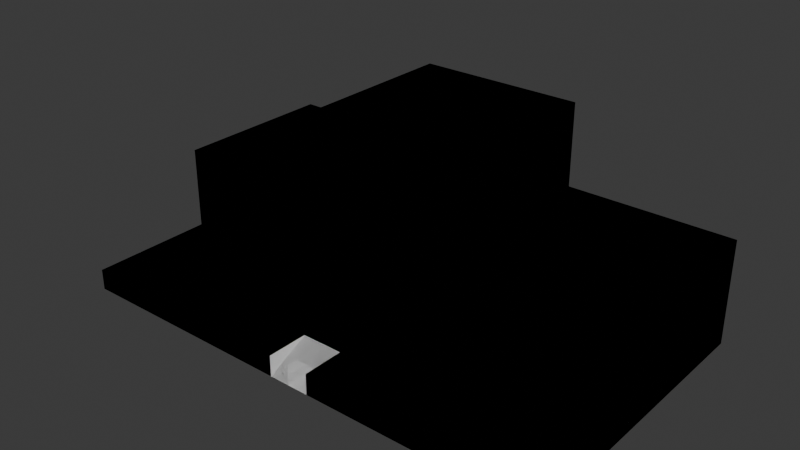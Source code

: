 # Source: casa_juventud.blend  (saved by Blender 4.2.66; exported with 4.5.12 LTS)
import bpy
from mathutils import Matrix  # noqa: F401  (used for matrix-valued properties, if any)

bpy.ops.wm.read_factory_settings(use_empty=True)
scene = bpy.context.scene
scene.name = 'Scene'

# ---- collections
col_collection = bpy.data.collections.new('Collection'); scene.collection.children.link(col_collection)

# ---- materials (node trees are filled in below, after node groups)
mat_facade = bpy.data.materials.new('Facade')
mat_facade.use_backface_culling = True
mat_garden = bpy.data.materials.new('Garden')
mat_garden.use_backface_culling = True
mat_door = bpy.data.materials.new('Door')
mat_door.use_backface_culling = True
mat_stone = bpy.data.materials.new('Stone')
mat_stone.use_backface_culling = True

# ---- material node trees
mat_facade.use_nodes = True; mat_facade.node_tree.nodes.clear()
_N = mat_facade.node_tree.nodes; _L = mat_facade.node_tree.links
n0 = _N.new('ShaderNodeBsdfPrincipled'); n0.name = 'Principled BSDF'; n0.location = (10, 300)
n0.inputs[0].default_value = (0.3813, 0.1095, 0.1095, 1.0)
n0.inputs[2].default_value = 1.0
n1 = _N.new('ShaderNodeOutputMaterial'); n1.name = 'Material Output'; n1.location = (300, 300)
_L.new(n0.outputs[0], n1.inputs[0])
n1.is_active_output = True
mat_garden.use_nodes = True; mat_garden.node_tree.nodes.clear()
_N = mat_garden.node_tree.nodes; _L = mat_garden.node_tree.links
n0 = _N.new('ShaderNodeBsdfPrincipled'); n0.name = 'Principled BSDF'; n0.location = (10, 300)
n0.inputs[0].default_value = (0.1144, 0.1946, 0.06848, 1.0)
n0.inputs[2].default_value = 1.0
n1 = _N.new('ShaderNodeOutputMaterial'); n1.name = 'Material Output'; n1.location = (300, 300)
_L.new(n0.outputs[0], n1.inputs[0])
n1.is_active_output = True
mat_door.use_nodes = True; mat_door.node_tree.nodes.clear()
_N = mat_door.node_tree.nodes; _L = mat_door.node_tree.links
n0 = _N.new('ShaderNodeBsdfPrincipled'); n0.name = 'Principled BSDF'; n0.location = (10, 300)
n0.inputs[0].default_value = (0.0, 0.0, 0.0, 1.0)
n0.inputs[2].default_value = 1.0
n1 = _N.new('ShaderNodeOutputMaterial'); n1.name = 'Material Output'; n1.location = (300, 300)
_L.new(n0.outputs[0], n1.inputs[0])
n1.is_active_output = True
mat_stone.use_nodes = True; mat_stone.node_tree.nodes.clear()
_N = mat_stone.node_tree.nodes; _L = mat_stone.node_tree.links
n0 = _N.new('ShaderNodeBsdfPrincipled'); n0.name = 'Principled BSDF'; n0.location = (10, 300)
n0.inputs[2].default_value = 1.0
n1 = _N.new('ShaderNodeOutputMaterial'); n1.name = 'Material Output'; n1.location = (300, 300)
_L.new(n0.outputs[0], n1.inputs[0])
n1.is_active_output = True

# ---- world
world_world = bpy.data.worlds.new('World'); scene.world = world_world
world_world.use_nodes = True; world_world.node_tree.nodes.clear()
_N = world_world.node_tree.nodes; _L = world_world.node_tree.links
n0 = _N.new('ShaderNodeOutputWorld'); n0.name = 'World Output'; n0.location = (300, 300)
n1 = _N.new('ShaderNodeBackground'); n1.name = 'Background'; n1.location = (10, 300)
n1.inputs[0].default_value = (0.05088, 0.05088, 0.05088, 1.0)
_L.new(n1.outputs[0], n0.inputs[0])
n0.is_active_output = True
world_world.color = (0.05088, 0.05088, 0.05088)
world_world.sun_shadow_jitter_overblur = 0.0

# ---- meshes
me_plane = bpy.data.meshes.new('Plane')
me_plane.from_pydata([(3.0, 2.0, 1.25), (3.0, 0.0, 1.25), (-3.0, 2.0, 0.25), (3.0, 2.0, 0.25), (-3.0, 0.0, 0.25), (3.0, 0.0, 0.25), (-3.0, 2.0, 1.25), (-3.0, 0.0, 1.25), (1.0, 2.0, 1.25), (-1.0, 2.0, 1.25), (1.0, 2.0, 0.25), (1.0, 0.0, 0.25), (-1.0, 0.0, 0.25), (1.0, 0.0, 1.25), (-1.0, 0.0, 1.25), (1.0, 2.0, 2.25), (-1.0, 2.0, 2.25), (1.0, 0.0, 2.25), (-1.0, 0.0, 2.25), (0.75, 2.0, 1.25), (0.5, 2.0, 1.25), (0.25, 2.0, 1.25), (0.0, 2.0, 1.25), (-0.25, 2.0, 1.25), (-0.5, 2.0, 1.25), (-0.75, 2.0, 1.25), (0.75, 0.0, 0.25), (0.5, 0.0, 0.25), (0.25, 0.0, 0.25), (0.0, 0.0, 0.25), (-0.25, 0.0, 0.25), (-0.5, 0.0, 0.25), (-0.75, 0.0, 0.25), (0.75, 0.0, 1.25), (0.5, 0.0, 1.25), (0.25, 0.0, 1.25), (0.0, 0.0, 1.25), (-0.25, 0.0, 1.25), (-0.5, 0.0, 1.25), (-0.75, 0.0, 1.25), (0.75, 2.0, 2.25), (0.5, 2.0, 2.25), (0.25, 2.0, 2.25), (0.0, 2.0, 2.25), (-0.25, 2.0, 2.25), (-0.5, 2.0, 2.25), (-0.75, 2.0, 2.25), (0.75, 0.0, 2.25), (0.5, 0.0, 2.25), (0.25, 0.0, 2.25), (0.0, 0.0, 2.25), (-0.25, 0.0, 2.25), (-0.5, 0.0, 2.25), (-0.75, 0.0, 2.25), (-3.0, 2.0, 0.5), (-3.0, 2.0, 0.75), (-3.0, 2.0, 1.0), (3.0, 2.0, 1.0), (3.0, 2.0, 0.75), (3.0, 2.0, 0.5), (3.0, 0.0, 0.5), (3.0, 0.0, 0.75), (3.0, 0.0, 1.0), (-3.0, 0.0, 1.0), (-3.0, 0.0, 0.75), (-3.0, 0.0, 0.5), (-1.0, 0.0, 0.5), (-1.0, 0.0, 0.75), (-1.0, 0.0, 1.0), (1.0, 0.0, 0.5), (1.0, 0.0, 0.75), (1.0, 0.0, 1.0), (1.0, 2.0, 0.5), (1.0, 2.0, 0.75), (1.0, 2.0, 1.0), (-1.0, 2.0, 1.0), (0.75, 2.0, 1.0), (0.5, 2.0, 1.0), (0.25, 2.0, 1.0), (0.0, 2.0, 1.0), (-0.25, 2.0, 1.0), (-0.5, 2.0, 1.0), (-0.75, 2.0, 1.0), (-0.75, 0.0, 0.5), (-0.75, 0.0, 0.75), (-0.75, 0.0, 1.0), (-0.5, 0.0, 0.5), (-0.5, 0.0, 0.75), (-0.5, 0.0, 1.0), (-0.25, 0.0, 0.5), (-0.25, 0.0, 0.75), (-0.25, 0.0, 1.0), (0.0, 0.0, 0.5), (0.0, 0.0, 0.75), (0.0, 0.0, 1.0), (0.25, 0.0, 0.5), (0.25, 0.0, 0.75), (0.25, 0.0, 1.0), (0.5, 0.0, 0.5), (0.5, 0.0, 0.75), (0.5, 0.0, 1.0), (0.75, 0.0, 0.5), (0.75, 0.0, 0.75), (0.75, 0.0, 1.0), (3.0, 2.0, 0.0), (3.0, 0.0, 0.0), (-3.0, 2.0, 0.0), (-3.0, 0.0, 0.0), (-3.0, -1.5, 0.25), (3.0, -1.5, 0.25), (1.0, -1.5, 0.25), (-1.0, -1.5, 0.25), (0.75, -1.5, 0.25), (0.5, -1.5, 0.25), (0.25, -1.5, 0.25), (-0.25, -1.5, 0.25), (-0.5, -1.5, 0.25), (-0.75, -1.5, 0.25), (-3.0, -1.5, 0.0), (3.0, -1.5, 0.0), (-1.0, -1.5, 0.0), (1.0, -1.5, 0.0), (0.75, -1.5, 0.0), (0.5, -1.5, 0.0), (0.25, -1.5, 0.0), (-0.25, -1.5, 0.0), (-0.5, -1.5, 0.0), (-0.75, -1.5, 0.0), (0.5, -1.25, 0.25), (0.5, -1.0, 0.25), (0.5, -0.75, 0.25), (0.5, -0.5, 0.25), (0.5, -0.25, 0.25), (0.25, -0.25, 0.25), (0.25, -0.5, 0.25), (0.25, -0.75, 0.25), (0.25, -1.0, 0.25), (0.25, -1.25, 0.25), (-0.5, -1.25, 0.25), (-0.5, -1.0, 0.25), (-0.5, -0.75, 0.25), (-0.5, -0.5, 0.25), (-0.5, -0.25, 0.25), (-0.75, -0.25, 0.25), (-0.75, -0.5, 0.25), (-0.75, -0.75, 0.25), (-0.75, -1.0, 0.25), (-0.75, -1.25, 0.25), (0.0, -0.25, 0.25), (0.0, -0.5, 0.25), (0.0, -0.75, 0.25), (0.0, -1.0, 0.25), (0.0, -1.5, 0.0), (1.0, -1.25, 0.25), (1.0, -1.0, 0.25), (1.0, -0.75, 0.25), (1.0, -0.5, 0.25), (1.0, -0.25, 0.25), (0.75, -0.25, 0.25), (0.75, -0.5, 0.25), (0.75, -0.75, 0.25), (0.75, -1.0, 0.25), (0.75, -1.25, 0.25), (3.0, -1.25, 0.25), (3.0, -1.0, 0.25), (3.0, -0.75, 0.25), (3.0, -0.5, 0.25), (3.0, -0.25, 0.25), (-1.0, -1.25, 0.25), (-1.0, -1.0, 0.25), (-1.0, -0.75, 0.25), (-1.0, -0.5, 0.25), (-1.0, -0.25, 0.25), (-3.0, -0.25, 0.25), (-3.0, -0.5, 0.25), (-3.0, -0.75, 0.25), (-3.0, -1.0, 0.25), (-3.0, -1.25, 0.25), (-0.25, -0.25, 0.25), (-0.25, -0.5, 0.25), (-0.25, -0.75, 0.25), (-0.25, -1.0, 0.25), (-0.25, -1.25, 0.25), (-3.0, -0.25, 0.0), (-3.0, -0.5, 0.0), (-3.0, -0.75, 0.0), (-3.0, -1.0, 0.0), (-3.0, -1.25, 0.0), (3.0, -0.25, 0.0), (3.0, -0.5, 0.0), (3.0, -0.75, 0.0), (3.0, -1.0, 0.0), (3.0, -1.25, 0.0)], [], [(147, 168, 111, 117), (13, 1, 0, 8), (75, 56, 6, 9), (71, 62, 1, 13), (56, 63, 7, 6), (62, 57, 0, 1), (63, 68, 14, 7), (103, 71, 13, 33), (57, 74, 8, 0), (82, 75, 9, 25), (7, 14, 9, 6), (13, 8, 15, 17), (168, 177, 108, 111), (44, 51, 50, 43), (33, 13, 17, 47), (25, 9, 16, 46), (9, 14, 18, 16), (8, 19, 40, 15), (19, 20, 41, 40), (20, 21, 42, 41), (21, 22, 43, 42), (22, 23, 44, 43), (23, 24, 45, 44), (24, 25, 46, 45), (14, 39, 53, 18), (39, 38, 52, 53), (38, 37, 51, 52), (37, 36, 50, 51), (36, 35, 49, 50), (35, 34, 48, 49), (34, 33, 47, 48), (16, 18, 53, 46), (46, 53, 52, 45), (45, 52, 51, 44), (163, 153, 110, 109), (153, 162, 112, 110), (138, 147, 117, 116), (128, 137, 114, 113), (4, 2, 106, 107), (3, 5, 105, 104), (74, 76, 19, 8), (76, 77, 20, 19), (77, 78, 21, 20), (78, 79, 22, 21), (79, 80, 23, 22), (80, 81, 24, 23), (81, 82, 25, 24), (68, 85, 39, 14), (85, 88, 38, 39), (88, 91, 37, 38), (91, 94, 36, 37), (94, 97, 35, 36), (97, 100, 34, 35), (100, 103, 33, 34), (43, 50, 49, 42), (42, 49, 48, 41), (17, 15, 40, 47), (41, 48, 47, 40), (27, 26, 101, 98), (98, 101, 102, 99), (99, 102, 103, 100), (28, 27, 98, 95), (95, 98, 99, 96), (96, 99, 100, 97), (29, 28, 95, 92), (92, 95, 96, 93), (93, 96, 97, 94), (30, 29, 92, 89), (89, 92, 93, 90), (90, 93, 94, 91), (31, 30, 89, 86), (86, 89, 90, 87), (87, 90, 91, 88), (32, 31, 86, 83), (83, 86, 87, 84), (84, 87, 88, 85), (12, 32, 83, 66), (66, 83, 84, 67), (67, 84, 85, 68), (3, 10, 72, 59), (59, 72, 73, 58), (58, 73, 74, 57), (26, 11, 69, 101), (101, 69, 70, 102), (102, 70, 71, 103), (4, 12, 66, 65), (65, 66, 67, 64), (64, 67, 68, 63), (5, 3, 59, 60), (60, 59, 58, 61), (61, 58, 57, 62), (2, 4, 65, 54), (54, 65, 64, 55), (55, 64, 63, 56), (11, 5, 60, 69), (69, 60, 61, 70), (70, 61, 62, 71), (162, 128, 113, 112), (182, 138, 116, 115), (183, 173, 4, 107), (192, 163, 109, 119), (116, 117, 127, 126), (113, 114, 124, 123), (110, 112, 122, 121), (115, 116, 126, 125), (112, 113, 123, 122), (120, 127, 117, 111), (111, 108, 118, 120), (110, 121, 119, 109), (105, 5, 167, 188), (188, 167, 166, 189), (189, 166, 165, 190), (190, 165, 164, 191), (191, 164, 163, 192), (118, 108, 177, 187), (187, 177, 176, 186), (186, 176, 175, 185), (185, 175, 174, 184), (184, 174, 173, 183), (30, 31, 142, 178), (178, 142, 141, 179), (179, 141, 140, 180), (180, 140, 139, 181), (181, 139, 138, 182), (26, 27, 132, 158), (158, 132, 131, 159), (159, 131, 130, 160), (160, 130, 129, 161), (161, 129, 128, 162), (27, 28, 133, 132), (132, 133, 134, 131), (131, 134, 135, 130), (130, 135, 136, 129), (129, 136, 137, 128), (31, 32, 143, 142), (142, 143, 144, 141), (141, 144, 145, 140), (140, 145, 146, 139), (139, 146, 147, 138), (28, 29, 148, 133), (133, 148, 149, 134), (134, 149, 150, 135), (135, 150, 151, 136), (182, 115, 125, 181), (11, 26, 158, 157), (157, 158, 159, 156), (156, 159, 160, 155), (155, 160, 161, 154), (154, 161, 162, 153), (5, 11, 157, 167), (167, 157, 156, 166), (166, 156, 155, 165), (165, 155, 154, 164), (164, 154, 153, 163), (12, 4, 173, 172), (172, 173, 174, 171), (171, 174, 175, 170), (170, 175, 176, 169), (169, 176, 177, 168), (29, 30, 178, 148), (148, 178, 179, 149), (149, 179, 180, 150), (150, 180, 181, 151), (137, 136, 124, 114), (32, 12, 172, 143), (143, 172, 171, 144), (144, 171, 170, 145), (145, 170, 169, 146), (146, 169, 168, 147), (151, 181, 125, 152), (151, 152, 124, 136)])
me_plane.polygons.foreach_set('material_index', [1, 0, 0, 0, 0, 0, 0, 0, 0, 0, 0, 0, 1, 0, 0, 0, 0, 0, 0, 0, 0, 0, 0, 0, 0, 0, 0, 0, 0, 0, 0, 0, 0, 0, 1, 1, 1, 1, 3, 3, 0, 0, 0, 0, 0, 0, 0, 0, 0, 0, 0, 0, 0, 0, 0, 0, 0, 0, 0, 0, 0, 0, 0, 0, 2, 2, 0, 2, 2, 0, 0, 0, 0, 0, 0, 0, 0, 0, 0, 0, 0, 0, 0, 0, 0, 0, 0, 0, 0, 0, 0, 0, 0, 0, 0, 0, 0, 1, 1, 3, 3, 3, 3, 3, 3, 3, 3, 3, 3, 3, 3, 3, 3, 3, 3, 3, 3, 3, 3, 3, 3, 3, 3, 1, 3, 3, 3, 3, 1, 3, 3, 3, 3, 1, 3, 3, 3, 3, 1, 3, 3, 3, 3, 3, 3, 3, 3, 3, 1, 3, 3, 3, 3, 1, 3, 3, 3, 3, 1, 3, 3, 3, 3, 3, 3, 3, 3, 3, 1, 3, 3])
_uv = me_plane.uv_layers.new(name='UVMap')
_uv.uv.foreach_set('vector', [0.375, 0.5, 0.3333, 0.5, 0.3333, 0.5, 0.375, 0.5, 0.6667, 0.5, 1.0, 0.5, 1.0, 1.0, 0.6667, 1.0, 0.3333, 1.0, 0.0, 1.0, 0.0, 1.0, 0.3333, 1.0, 0.6667, 0.5, 1.0, 0.5, 1.0, 0.5, 0.6667, 0.5, 0.0, 1.0, 0.0, 0.5, 0.0, 0.5, 0.0, 1.0, 1.0, 0.5, 1.0, 1.0, 1.0, 1.0, 1.0, 0.5, 0.0, 0.5, 0.3333, 0.5, 0.3333, 0.5, 0.0, 0.5, 0.625, 0.5, 0.6667, 0.5, 0.6667, 0.5, 0.625, 0.5, 1.0, 1.0, 0.6667, 1.0, 0.6667, 1.0, 1.0, 1.0, 0.375, 1.0, 0.3333, 1.0, 0.3333, 1.0, 0.375, 1.0, 0.0, 0.5, 0.3333, 0.5, 0.3333, 1.0, 0.0, 1.0, 0.6667, 0.5, 0.6667, 1.0, 0.6667, 1.0, 0.6667, 0.5, 0.3333, 0.5, 0.0, 0.5, 0.0, 0.5, 0.3333, 0.5, 0.4583, 1.0, 0.4583, 0.5, 0.5, 0.5, 0.5, 1.0, 0.625, 0.5, 0.6667, 0.5, 0.6667, 0.5, 0.625, 0.5, 0.375, 1.0, 0.3333, 1.0, 0.3333, 1.0, 0.375, 1.0, 0.3333, 1.0, 0.3333, 0.5, 0.3333, 0.5, 0.3333, 1.0, 0.6667, 1.0, 0.625, 1.0, 0.625, 1.0, 0.6667, 1.0, 0.625, 1.0, 0.5833, 1.0, 0.5833, 1.0, 0.625, 1.0, 0.5833, 1.0, 0.5417, 1.0, 0.5417, 1.0, 0.5833, 1.0, 0.5417, 1.0, 0.5, 1.0, 0.5, 1.0, 0.5417, 1.0, 0.5, 1.0, 0.4583, 1.0, 0.4583, 1.0, 0.5, 1.0, 0.4583, 1.0, 0.4167, 1.0, 0.4167, 1.0, 0.4583, 1.0, 0.4167, 1.0, 0.375, 1.0, 0.375, 1.0, 0.4167, 1.0, 0.3333, 0.5, 0.375, 0.5, 0.375, 0.5, 0.3333, 0.5, 0.375, 0.5, 0.4167, 0.5, 0.4167, 0.5, 0.375, 0.5, 0.4167, 0.5, 0.4583, 0.5, 0.4583, 0.5, 0.4167, 0.5, 0.4583, 0.5, 0.5, 0.5, 0.5, 0.5, 0.4583, 0.5, 0.5, 0.5, 0.5417, 0.5, 0.5417, 0.5, 0.5, 0.5, 0.5417, 0.5, 0.5833, 0.5, 0.5833, 0.5, 0.5417, 0.5, 0.5833, 0.5, 0.625, 0.5, 0.625, 0.5, 0.5833, 0.5, 0.3333, 1.0, 0.3333, 0.5, 0.375, 0.5, 0.375, 1.0, 0.375, 1.0, 0.375, 0.5, 0.4167, 0.5, 0.4167, 1.0, 0.4167, 1.0, 0.4167, 0.5, 0.4583, 0.5, 0.4583, 1.0, 1.0, 0.5, 0.6667, 0.5, 0.6667, 0.5, 1.0, 0.5, 0.6667, 0.5, 0.625, 0.5, 0.625, 0.5, 0.6667, 0.5, 0.4167, 0.5, 0.375, 0.5, 0.375, 0.5, 0.4167, 0.5, 0.5833, 0.5, 0.5417, 0.5, 0.5417, 0.5, 0.5833, 0.5, 0.0, 0.5, 0.0, 1.0, 0.0, 1.0, 0.0, 0.5, 1.0, 1.0, 1.0, 0.5, 1.0, 0.5, 1.0, 1.0, 0.6667, 1.0, 0.625, 1.0, 0.625, 1.0, 0.6667, 1.0, 0.625, 1.0, 0.5833, 1.0, 0.5833, 1.0, 0.625, 1.0, 0.5833, 1.0, 0.5417, 1.0, 0.5417, 1.0, 0.5833, 1.0, 0.5417, 1.0, 0.5, 1.0, 0.5, 1.0, 0.5417, 1.0, 0.5, 1.0, 0.4583, 1.0, 0.4583, 1.0, 0.5, 1.0, 0.4583, 1.0, 0.4167, 1.0, 0.4167, 1.0, 0.4583, 1.0, 0.4167, 1.0, 0.375, 1.0, 0.375, 1.0, 0.4167, 1.0, 0.3333, 0.5, 0.375, 0.5, 0.375, 0.5, 0.3333, 0.5, 0.375, 0.5, 0.4167, 0.5, 0.4167, 0.5, 0.375, 0.5, 0.4167, 0.5, 0.4583, 0.5, 0.4583, 0.5, 0.4167, 0.5, 0.4583, 0.5, 0.5, 0.5, 0.5, 0.5, 0.4583, 0.5, 0.5, 0.5, 0.5417, 0.5, 0.5417, 0.5, 0.5, 0.5, 0.5417, 0.5, 0.5833, 0.5, 0.5833, 0.5, 0.5417, 0.5, 0.5833, 0.5, 0.625, 0.5, 0.625, 0.5, 0.5833, 0.5, 0.5, 1.0, 0.5, 0.5, 0.5417, 0.5, 0.5417, 1.0, 0.5417, 1.0, 0.5417, 0.5, 0.5833, 0.5, 0.5833, 1.0, 0.6667, 0.5, 0.6667, 1.0, 0.625, 1.0, 0.625, 0.5, 0.5833, 1.0, 0.5833, 0.5, 0.625, 0.5, 0.625, 1.0, 0.5833, 0.5, 0.625, 0.5, 0.625, 0.5, 0.5833, 0.5, 0.5833, 0.5, 0.625, 0.5, 0.625, 0.5, 0.5833, 0.5, 0.5833, 0.5, 0.625, 0.5, 0.625, 0.5, 0.5833, 0.5, 0.5417, 0.5, 0.5833, 0.5, 0.5833, 0.5, 0.5417, 0.5, 0.5417, 0.5, 0.5833, 0.5, 0.5833, 0.5, 0.5417, 0.5, 0.5417, 0.5, 0.5833, 0.5, 0.5833, 0.5, 0.5417, 0.5, 0.5, 0.5, 0.5417, 0.5, 0.5417, 0.5, 0.5, 0.5, 0.5, 0.5, 0.5417, 0.5, 0.5417, 0.5, 0.5, 0.5, 0.5, 0.5, 0.5417, 0.5, 0.5417, 0.5, 0.5, 0.5, 0.4583, 0.5, 0.5, 0.5, 0.5, 0.5, 0.4583, 0.5, 0.4583, 0.5, 0.5, 0.5, 0.5, 0.5, 0.4583, 0.5, 0.4583, 0.5, 0.5, 0.5, 0.5, 0.5, 0.4583, 0.5, 0.4167, 0.5, 0.4583, 0.5, 0.4583, 0.5, 0.4167, 0.5, 0.4167, 0.5, 0.4583, 0.5, 0.4583, 0.5, 0.4167, 0.5, 0.4167, 0.5, 0.4583, 0.5, 0.4583, 0.5, 0.4167, 0.5, 0.375, 0.5, 0.4167, 0.5, 0.4167, 0.5, 0.375, 0.5, 0.375, 0.5, 0.4167, 0.5, 0.4167, 0.5, 0.375, 0.5, 0.375, 0.5, 0.4167, 0.5, 0.4167, 0.5, 0.375, 0.5, 0.3333, 0.5, 0.375, 0.5, 0.375, 0.5, 0.3333, 0.5, 0.3333, 0.5, 0.375, 0.5, 0.375, 0.5, 0.3333, 0.5, 0.3333, 0.5, 0.375, 0.5, 0.375, 0.5, 0.3333, 0.5, 1.0, 1.0, 0.6667, 1.0, 0.6667, 1.0, 1.0, 1.0, 1.0, 1.0, 0.6667, 1.0, 0.6667, 1.0, 1.0, 1.0, 1.0, 1.0, 0.6667, 1.0, 0.6667, 1.0, 1.0, 1.0, 0.625, 0.5, 0.6667, 0.5, 0.6667, 0.5, 0.625, 0.5, 0.625, 0.5, 0.6667, 0.5, 0.6667, 0.5, 0.625, 0.5, 0.625, 0.5, 0.6667, 0.5, 0.6667, 0.5, 0.625, 0.5, 0.0, 0.5, 0.3333, 0.5, 0.3333, 0.5, 0.0, 0.5, 0.0, 0.5, 0.3333, 0.5, 0.3333, 0.5, 0.0, 0.5, 0.0, 0.5, 0.3333, 0.5, 0.3333, 0.5, 0.0, 0.5, 1.0, 0.5, 1.0, 1.0, 1.0, 1.0, 1.0, 0.5, 1.0, 0.5, 1.0, 1.0, 1.0, 1.0, 1.0, 0.5, 1.0, 0.5, 1.0, 1.0, 1.0, 1.0, 1.0, 0.5, 0.0, 1.0, 0.0, 0.5, 0.0, 0.5, 0.0, 1.0, 0.0, 1.0, 0.0, 0.5, 0.0, 0.5, 0.0, 1.0, 0.0, 1.0, 0.0, 0.5, 0.0, 0.5, 0.0, 1.0, 0.6667, 0.5, 1.0, 0.5, 1.0, 0.5, 0.6667, 0.5, 0.6667, 0.5, 1.0, 0.5, 1.0, 0.5, 0.6667, 0.5, 0.6667, 0.5, 1.0, 0.5, 1.0, 0.5, 0.6667, 0.5, 0.625, 0.5, 0.5833, 0.5, 0.5833, 0.5, 0.625, 0.5, 0.4583, 0.5, 0.4167, 0.5, 0.4167, 0.5, 0.4583, 0.5, 0.0, 0.4167, 0.0, 0.5, 0.0, 0.5, 0.0, 0.5, 0.1667, 0.08333, 1.0, 0.5, 1.0, 0.5, 0.0, 0.0, 0.4167, 0.5, 0.375, 0.5, 0.375, 0.5, 0.4167, 0.5, 0.5833, 0.5, 0.5417, 0.5, 0.5417, 0.5, 0.5833, 0.5, 0.6667, 0.5, 0.625, 0.5, 0.625, 0.5, 0.6667, 0.5, 0.4583, 0.5, 0.4167, 0.5, 0.4167, 0.5, 0.4583, 0.5, 0.625, 0.5, 0.5833, 0.5, 0.5833, 0.5, 0.625, 0.5, 0.0, 0.0, 0.375, 0.5, 0.375, 0.5, 0.3333, 0.5, 0.3333, 0.5, 0.0, 0.5, 0.0, 0.0, 0.0, 0.0, 0.6667, 0.5, 0.6667, 0.5, 0.0, 0.0, 1.0, 0.5, 1.0, 0.5, 1.0, 0.5, 1.0, 0.5, 0.8333, 0.4167, 0.8333, 0.4167, 1.0, 0.5, 1.0, 0.5, 0.6667, 0.3333, 0.6667, 0.3333, 1.0, 0.5, 1.0, 0.5, 0.5, 0.25, 0.5, 0.25, 1.0, 0.5, 1.0, 0.5, 0.3333, 0.1667, 0.3333, 0.1667, 1.0, 0.5, 1.0, 0.5, 0.1667, 0.08333, 0.0, 0.0, 0.0, 0.5, 0.0, 0.5, 0.0, 0.08333, 0.0, 0.08333, 0.0, 0.5, 0.0, 0.5, 0.0, 0.1667, 0.0, 0.1667, 0.0, 0.5, 0.0, 0.5, 0.0, 0.25, 0.0, 0.25, 0.0, 0.5, 0.0, 0.5, 0.0, 0.3333, 0.0, 0.3333, 0.0, 0.5, 0.0, 0.5, 0.0, 0.4167, 0.4583, 0.5, 0.4167, 0.5, 0.4167, 0.5, 0.4583, 0.5, 0.4583, 0.5, 0.4167, 0.5, 0.4167, 0.5, 0.4583, 0.5, 0.4583, 0.5, 0.4167, 0.5, 0.4167, 0.5, 0.4583, 0.5, 0.4583, 0.5, 0.4167, 0.5, 0.4167, 0.5, 0.4583, 0.5, 0.4583, 0.5, 0.4167, 0.5, 0.4167, 0.5, 0.4583, 0.5, 0.625, 0.5, 0.5833, 0.5, 0.5833, 0.5, 0.625, 0.5, 0.625, 0.5, 0.5833, 0.5, 0.5833, 0.5, 0.625, 0.5, 0.625, 0.5, 0.5833, 0.5, 0.5833, 0.5, 0.625, 0.5, 0.625, 0.5, 0.5833, 0.5, 0.5833, 0.5, 0.625, 0.5, 0.625, 0.5, 0.5833, 0.5, 0.5833, 0.5, 0.625, 0.5, 0.5833, 0.5, 0.5417, 0.5, 0.5417, 0.5, 0.5833, 0.5, 0.5833, 0.5, 0.5417, 0.5, 0.5417, 0.5, 0.5833, 0.5, 0.5833, 0.5, 0.5417, 0.5, 0.5417, 0.5, 0.5833, 0.5, 0.5833, 0.5, 0.5417, 0.5, 0.5417, 0.5, 0.5833, 0.5, 0.5833, 0.5, 0.5417, 0.5, 0.5417, 0.5, 0.5833, 0.5, 0.4167, 0.5, 0.375, 0.5, 0.375, 0.5, 0.4167, 0.5, 0.4167, 0.5, 0.375, 0.5, 0.375, 0.5, 0.4167, 0.5, 0.4167, 0.5, 0.375, 0.5, 0.375, 0.5, 0.4167, 0.5, 0.4167, 0.5, 0.375, 0.5, 0.375, 0.5, 0.4167, 0.5, 0.4167, 0.5, 0.375, 0.5, 0.375, 0.5, 0.4167, 0.5, 0.5417, 0.5, 0.5, 0.5, 0.5, 0.5, 0.5417, 0.5, 0.5417, 0.5, 0.5, 0.5, 0.5, 0.5, 0.5417, 0.5, 0.5417, 0.5, 0.5, 0.5, 0.5, 0.5, 0.5417, 0.5, 0.5417, 0.5, 0.5, 0.5, 0.5, 0.5, 0.5417, 0.5, 0.4583, 0.5, 0.4583, 0.5, 0.4583, 0.5, 0.4583, 0.5, 0.6667, 0.5, 0.625, 0.5, 0.625, 0.5, 0.6667, 0.5, 0.6667, 0.5, 0.625, 0.5, 0.625, 0.5, 0.6667, 0.5, 0.6667, 0.5, 0.625, 0.5, 0.625, 0.5, 0.6667, 0.5, 0.6667, 0.5, 0.625, 0.5, 0.625, 0.5, 0.6667, 0.5, 0.6667, 0.5, 0.625, 0.5, 0.625, 0.5, 0.6667, 0.5, 1.0, 0.5, 0.6667, 0.5, 0.6667, 0.5, 1.0, 0.5, 1.0, 0.5, 0.6667, 0.5, 0.6667, 0.5, 1.0, 0.5, 1.0, 0.5, 0.6667, 0.5, 0.6667, 0.5, 1.0, 0.5, 1.0, 0.5, 0.6667, 0.5, 0.6667, 0.5, 1.0, 0.5, 1.0, 0.5, 0.6667, 0.5, 0.6667, 0.5, 1.0, 0.5, 0.3333, 0.5, 0.0, 0.5, 0.0, 0.5, 0.3333, 0.5, 0.3333, 0.5, 0.0, 0.5, 0.0, 0.5, 0.3333, 0.5, 0.3333, 0.5, 0.0, 0.5, 0.0, 0.5, 0.3333, 0.5, 0.3333, 0.5, 0.0, 0.5, 0.0, 0.5, 0.3333, 0.5, 0.3333, 0.5, 0.0, 0.5, 0.0, 0.5, 0.3333, 0.5, 0.5, 0.5, 0.4583, 0.5, 0.4583, 0.5, 0.5, 0.5, 0.5, 0.5, 0.4583, 0.5, 0.4583, 0.5, 0.5, 0.5, 0.5, 0.5, 0.4583, 0.5, 0.4583, 0.5, 0.5, 0.5, 0.5, 0.5, 0.4583, 0.5, 0.4583, 0.5, 0.5, 0.5, 0.5417, 0.5, 0.5417, 0.5, 0.5417, 0.5, 0.5417, 0.5, 0.375, 0.5, 0.3333, 0.5, 0.3333, 0.5, 0.375, 0.5, 0.375, 0.5, 0.3333, 0.5, 0.3333, 0.5, 0.375, 0.5, 0.375, 0.5, 0.3333, 0.5, 0.3333, 0.5, 0.375, 0.5, 0.375, 0.5, 0.3333, 0.5, 0.3333, 0.5, 0.375, 0.5, 0.375, 0.5, 0.3333, 0.5, 0.3333, 0.5, 0.375, 0.5, 0.5, 0.5, 0.4583, 0.5, 0.4583, 0.5, 0.0, 0.0, 0.5, 0.5, 0.0, 0.0, 0.5417, 0.5, 0.5417, 0.5])
me_plane.materials.append(mat_facade)
me_plane.materials.append(mat_garden)
me_plane.materials.append(mat_door)
me_plane.materials.append(mat_stone)
me_plane.update()
me_plane_001 = bpy.data.meshes.new('Plane.001')
me_plane_001.from_pydata([(3.0, 2.0, 1.25), (3.0, 0.0, 1.25), (3.0, 2.0, 0.25), (-3.0, 0.0, 0.25), (3.0, 0.0, 0.25), (-3.0, 2.0, 1.25), (-3.0, 0.0, 1.25), (1.0, 2.0, 1.25), (-1.0, 2.0, 1.25), (1.0, 2.0, 0.25), (1.0, 0.0, 1.25), (-1.0, 0.0, 1.25), (1.0, 2.0, 2.25), (-1.0, 2.0, 2.25), (1.0, 0.0, 2.25), (-1.0, 0.0, 2.25), (-3.0, 2.0, 1.0), (1.0, 2.0, 1.0), (-1.0, 2.0, 1.0), (3.0, 2.0, 0.0), (3.0, 0.0, 0.0), (-3.0, 2.0, 0.0), (-3.0, 0.0, 0.0), (-3.0, -1.5, 0.25), (3.0, -1.5, 0.25), (0.25, -1.5, 0.25), (-0.25, -1.5, 0.25), (-3.0, -1.5, 0.0), (3.0, -1.5, 0.0), (0.25, -1.5, 0.0), (-0.25, -1.5, 0.0), (0.25, -1.0, 0.25), (3.0, -1.0, 0.25), (-3.0, -1.0, 0.25), (-0.25, -1.0, 0.25)], [], [(10, 1, 0, 7), (18, 16, 5, 8), (8, 13, 12, 7, 17, 18), (6, 11, 8, 5), (10, 7, 12, 14), (34, 33, 23, 26), (8, 11, 15, 13), (11, 10, 14, 15), (14, 12, 13, 15), (11, 6, 3, 4, 1, 10), (9, 17, 7, 0, 2), (2, 0, 1, 4, 20, 19), (3, 6, 5, 16, 21, 22), (26, 23, 27, 30), (24, 25, 29, 28), (4, 32, 24, 28, 20), (23, 33, 3, 22, 27), (30, 29, 31, 34), (4, 3, 33, 34, 31, 32), (32, 31, 25, 24)])
me_plane_001.polygons.foreach_set('material_index', [0, 0, 0, 0, 0, 1, 0, 0, 0, 0, 0, 0, 0, 3, 3, 3, 3, 3, 3, 1])
_uv = me_plane_001.uv_layers.new(name='UVMap')
_uv.uv.foreach_set('vector', [0.6667, 0.5, 1.0, 0.5, 1.0, 1.0, 0.6667, 1.0, 0.3333, 1.0, 0.0, 1.0, 0.0, 1.0, 0.3333, 1.0, 0.3333, 1.0, 0.3333, 1.0, 0.6667, 1.0, 0.6667, 1.0, 0.6667, 1.0, 0.3333, 1.0, 0.0, 0.5, 0.3333, 0.5, 0.3333, 1.0, 0.0, 1.0, 0.6667, 0.5, 0.6667, 1.0, 0.6667, 1.0, 0.6667, 0.5, 0.4583, 0.5, 0.0, 0.5, 0.0, 0.5, 0.4583, 0.5, 0.3333, 1.0, 0.3333, 0.5, 0.3333, 0.5, 0.3333, 1.0, 0.3333, 0.5, 0.6667, 0.5, 0.6667, 0.5, 0.3333, 0.5, 0.6667, 0.5, 0.6667, 1.0, 0.3333, 1.0, 0.3333, 0.5, 0.3333, 0.5, 0.0, 0.5, 0.0, 0.5, 1.0, 0.5, 1.0, 0.5, 0.6667, 0.5, 0.6667, 1.0, 0.6667, 1.0, 0.6667, 1.0, 1.0, 1.0, 1.0, 1.0, 1.0, 1.0, 1.0, 1.0, 1.0, 0.5, 1.0, 0.5, 1.0, 0.5, 1.0, 1.0, 0.0, 0.5, 0.0, 0.5, 0.0, 1.0, 0.0, 1.0, 0.0, 1.0, 0.0, 0.5, 0.4583, 0.5, 0.0, 0.5, 0.0, 0.0, 0.4583, 0.5, 1.0, 0.5, 0.5417, 0.5, 0.5417, 0.5, 0.0, 0.0, 1.0, 0.5, 1.0, 0.5, 1.0, 0.5, 0.0, 0.0, 1.0, 0.5, 0.0, 0.5, 0.0, 0.5, 0.0, 0.5, 0.0, 0.5, 0.0, 0.0, 0.4583, 0.5, 0.5417, 0.5, 0.5417, 0.5, 0.4583, 0.5, 1.0, 0.5, 0.0, 0.5, 0.0, 0.5, 0.4583, 0.5, 0.5417, 0.5, 1.0, 0.5, 1.0, 0.5, 0.5417, 0.5, 0.5417, 0.5, 1.0, 0.5])
me_plane_001.materials.append(mat_facade)
me_plane_001.materials.append(mat_garden)
me_plane_001.materials.append(mat_door)
me_plane_001.materials.append(mat_stone)
me_plane_001.update()

# ---- objects
ob_plane = bpy.data.objects.new('Plane', me_plane)
ob_plane_colonly = bpy.data.objects.new('Plane-colonly', me_plane_001)

# ---- transforms, parenting, visibility, modifiers, constraints
ob_plane.location = (0.0, 0.0, 0.0)
ob_plane.scale = (4.0, 4.0, 4.0)
ob_plane_colonly.location = (0.0, 0.0, 0.0)
ob_plane_colonly.scale = (4.0, 4.0, 4.0)

# ---- collection membership
col_collection.objects.link(ob_plane)
col_collection.objects.link(ob_plane_colonly)

# ---- scene / render settings (as saved in the file)
scene.frame_start = 1; scene.frame_end = 250; scene.frame_set(1)
scene.render.engine = 'BLENDER_EEVEE_NEXT'
bpy.context.view_layer.update()

# ---- added for rendering (the .blend has no active camera and no usable light): camera, sun
cam_auto = bpy.data.cameras.new('AutoCamera')
cam_auto.lens = 50.0
cam_auto.sensor_width = 36.0
cam_auto.clip_end = 1000.0
ob_auto_camera = bpy.data.objects.new('AutoCamera', cam_auto)
scene.collection.objects.link(ob_auto_camera)
ob_auto_camera.location = (27.0223, -31.4267, 26.1178)
ob_auto_camera.rotation_euler = (1.09748, -7.21219e-08, 0.694738)
scene.camera = ob_auto_camera
light_auto_sun = bpy.data.lights.new('AutoSun', 'SUN')
light_auto_sun.energy = 3.0
light_auto_sun.angle = 0.0523599
ob_auto_sun = bpy.data.objects.new('AutoSun', light_auto_sun)
scene.collection.objects.link(ob_auto_sun)
ob_auto_sun.rotation_euler = (0.872665, 0.174533, 0.523599)
bpy.context.view_layer.update()
